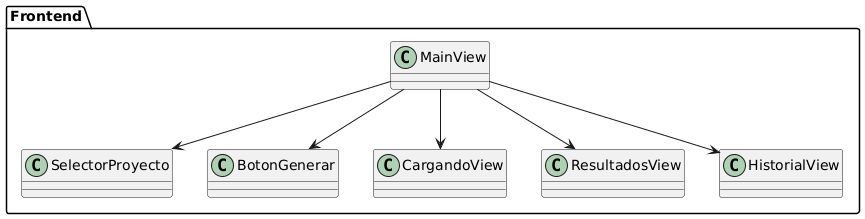

The diagram above was rendered by PlantUML. Its source (embedded in the PNG):
@startuml
package "Frontend" {
    class MainView
    class SelectorProyecto
    class BotonGenerar
    class CargandoView
    class ResultadosView
    class HistorialView
}

MainView --> SelectorProyecto
MainView --> BotonGenerar
MainView --> CargandoView
MainView --> ResultadosView
MainView --> HistorialView
@enduml